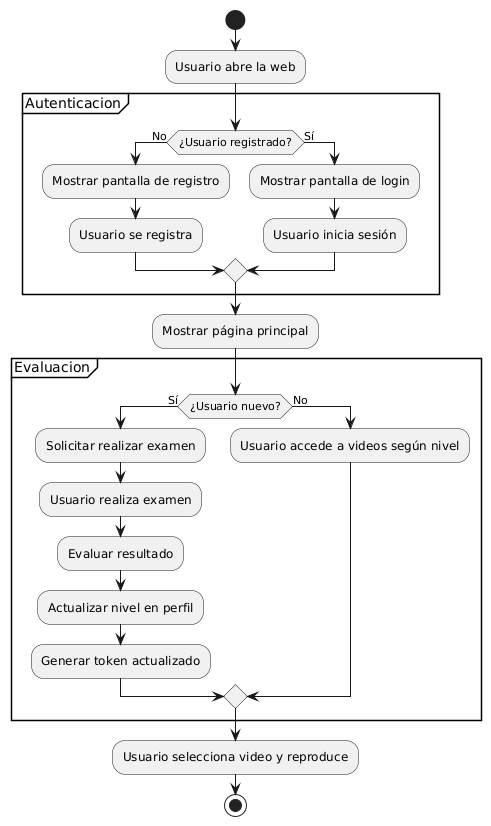

The diagram above was rendered by PlantUML. Its source (embedded in the PNG):
@startuml
start
:Usuario abre la web;

partition Autenticacion {
  if (¿Usuario registrado?) then (No)
    :Mostrar pantalla de registro;
    :Usuario se registra;
  else (Sí)
    :Mostrar pantalla de login;
    :Usuario inicia sesión;
  endif
}

:Mostrar página principal;

partition Evaluacion {
  if (¿Usuario nuevo?) then (Sí)
    :Solicitar realizar examen;
    :Usuario realiza examen;
    :Evaluar resultado;
    :Actualizar nivel en perfil;
    :Generar token actualizado;
  else (No)
    :Usuario accede a videos según nivel;
  endif
}

:Usuario selecciona video y reproduce;

stop
@enduml